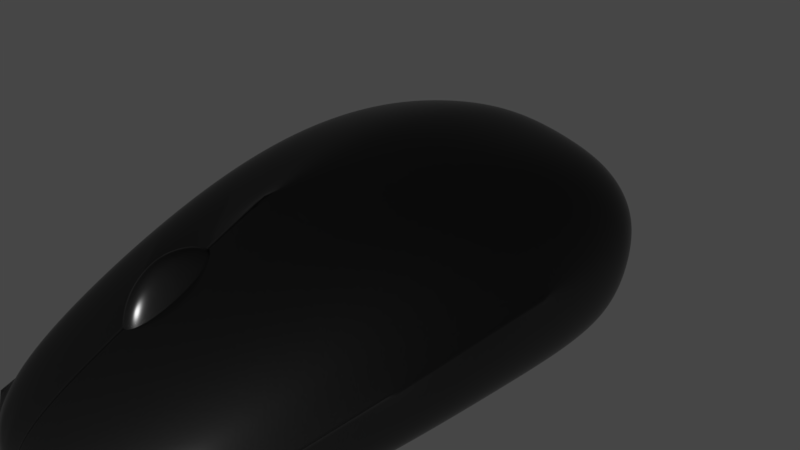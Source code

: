 # Source: Mouse2.blend  (saved by Blender 2.79.0; exported with 4.5.12 LTS)
import bpy
from mathutils import Matrix  # noqa: F401  (used for matrix-valued properties, if any)

bpy.ops.wm.read_factory_settings(use_empty=True)
scene = bpy.context.scene
scene.name = 'Scene'

# ---- collections
col_collection_1 = bpy.data.collections.new('Collection 1'); scene.collection.children.link(col_collection_1)

# ---- images (referenced by path relative to the original .blend; pixels are not part of the script)
import os
ASSET_DIR = os.environ.get("B2B_ASSET_DIR", "")  # directory of the original .blend (textures are referenced by path, not embedded)
HERE = os.path.dirname(os.path.abspath(__file__))  # packed textures are extracted next to this script under _unpacked/

def load_image(name, relpath, width, height, colorspace="sRGB"):
    """Load a texture the original file referenced (path relative to the .blend, or extracted next to this script)."""
    p = next((c for c in (os.path.join(HERE, relpath), os.path.join(ASSET_DIR, relpath)) if relpath and os.path.exists(c)), "")
    if p:
        img = bpy.data.images.load(p, check_existing=True)
        img.name = name
    else:  # same state as the original file: an image datablock whose file is absent (Cycles renders it pink)
        img = bpy.data.images.new(name, width, height)
        img.source = "FILE"
        img.filepath = "//" + (relpath or name)
    img.colorspace_settings.name = colorspace
    return img
img_materialmask = load_image('MaterialMask', 'MaterialMask.png', 1024, 1024, 'Non-Color')

# ---- materials (node trees are filled in below, after node groups)
mat_material = bpy.data.materials.new('Material')
mat_material.alpha_threshold = 0.0
mat_material.roughness = 0.5

# ---- material node trees
mat_material.use_nodes = True; mat_material.node_tree.nodes.clear()
_N = mat_material.node_tree.nodes; _L = mat_material.node_tree.links
n0 = _N.new('ShaderNodeOutputMaterial'); n0.name = 'Material Output'; n0.location = (877, 281)
n1 = _N.new('ShaderNodeMixShader'); n1.name = 'Mix Shader'; n1.location = (341, 125)
n2 = _N.new('ShaderNodeBsdfPrincipled'); n2.name = 'Principled BSDF'; n2.location = (-264, 208)
n2.width = 150
n2.subsurface_method = 'BURLEY'
n2.inputs[0].default_value = (0.0, 0.0, 0.0, 1.0)
n2.inputs[2].default_value = 0.1917
n2.inputs[3].default_value = 1.45
n2.inputs[9].default_value = (1.0, 1.0, 1.0)
n2.inputs[13].default_value = 0.5917
n3 = _N.new('ShaderNodeBsdfPrincipled'); n3.name = 'Principled BSDF.001'; n3.location = (124, 37)
n3.width = 150
n3.subsurface_method = 'BURLEY'
n3.inputs[0].default_value = (0.0, 0.0, 0.0, 1.0)
n3.inputs[2].default_value = 0.8083
n3.inputs[3].default_value = 1.45
n3.inputs[9].default_value = (1.0, 1.0, 1.0)
n3.inputs[13].default_value = 0.275
n4 = _N.new('ShaderNodeBump'); n4.name = 'Bump'; n4.location = (-145, -322)
n4.inputs[0].default_value = 0.05
n4.inputs[1].default_value = 0.1
n4.inputs[2].default_value = 1.0
n5 = _N.new('ShaderNodeTexNoise'); n5.name = 'Noise Texture'; n5.location = (-386, -365)
n5.inputs[2].default_value = 100.0
n5.inputs[3].default_value = 10.0
n6 = _N.new('ShaderNodeTexImage'); n6.name = 'Image Texture'; n6.location = (33, 424)
n6.width = 140
n6.image = img_materialmask
_L.new(n1.outputs[0], n0.inputs[0])
_L.new(n3.outputs[0], n1.inputs[2])
_L.new(n5.outputs[0], n4.inputs[3])
_L.new(n4.outputs[0], n3.inputs[5])
_L.new(n2.outputs[0], n1.inputs[1])
_L.new(n6.outputs[0], n1.inputs[0])
n0.is_active_output = True

# ---- world
world_world = bpy.data.worlds.new('World'); scene.world = world_world
world_world.color = (0.05088, 0.05088, 0.05088)
world_world.use_sun_shadow = False
world_world.sun_shadow_jitter_overblur = 0.0
world_world.cycles.sampling_method = 'MANUAL'

# ---- cameras
cam_camera = bpy.data.cameras.new('Camera')
cam_camera.clip_end = 100.0
cam_camera.lens = 35.0
cam_camera.sensor_width = 32.0
cam_camera.sensor_height = 18.0
cam_camera.ortho_scale = 7.314
cam_camera.dof.focus_distance = 0.0

# ---- lights
light_lamp = bpy.data.lights.new('Lamp', 'POINT')
light_lamp.transmission_factor = 0.0
light_lamp.cutoff_distance = 30.0
light_lamp.energy = 4000.0
light_lamp.shadow_buffer_clip_start = 1.001
light_lamp.shadow_soft_size = 0.1
light_lamp.shadow_maximum_resolution = 0.006
light_lamp.use_absolute_resolution = True

# ---- meshes
me_cylinder = bpy.data.meshes.new('Cylinder')
me_cylinder.from_pydata([(0.0, 0.8849, -0.09889), (8.998e-09, 0.7726, 0.5197), (0.3827, 0.7992, -0.09889), (0.3599, 0.6919, 0.5197), (0.7071, 0.6591, -0.09889), (0.665, 0.5603, 0.5197), (0.9239, 0.3827, -0.09889), (0.8688, 0.3003, 0.5197), (1.0, 1.149e-07, -0.09889), (0.9404, -0.05959, 0.5197), (0.9239, -0.6129, -0.09889), (0.8688, -0.636, 0.5197), (0.7071, -0.9565, -0.09889), (0.665, -0.9591, 0.5197), (0.3827, -0.991, -0.09889), (0.3599, -0.9916, 0.5197), (1.51e-07, -1.0, -0.09889), (1.51e-07, -1.0, 0.5197), (-7.845e-08, 0.005519, 0.9092), (0.2653, -0.04021, 0.9092), (0.4903, -0.1149, 0.9092), (0.6406, -0.2624, 0.9092), (0.6933, -0.4665, 0.9092), (0.6406, -0.7935, 0.9092), (0.4903, -0.9768, 0.9092), (0.2653, -0.9952, 0.9092), (2.624e-08, -1.0, 0.9092), (-2.263e-07, -0.2949, 0.9772), (0.0904, -0.3151, 0.9772), (0.167, -0.3482, 0.9772), (0.2182, -0.4135, 0.9772), (0.2362, -0.5039, 0.9772), (0.2182, -0.6487, 0.9772), (0.167, -0.7298, 0.9772), (0.0904, -0.738, 0.9772), (-1.906e-07, -0.7401, 0.9772), (0.0, 1.076, 0.2104), (0.3827, 0.9813, 0.2104), (0.7071, 0.8271, 0.2104), (0.9239, 0.5227, 0.2104), (1.0, 0.1013, 0.2104), (0.9239, -0.5737, 0.2104), (0.7071, -0.9521, 0.2104), (0.3827, -0.9901, 0.2104), (1.51e-07, -1.0, 0.2104), (1.032e-08, -0.1252, -0.3086), (0.06393, -0.1395, -0.3086), (0.1181, -0.1629, -0.3086), (0.1543, -0.2091, -0.3086), (0.1671, -0.273, -0.3086), (0.1543, -0.3754, -0.3086), (0.1181, -0.4328, -0.3086), (0.06393, -0.4386, -0.3086), (3.554e-08, -0.4401, -0.3086), (9.327e-08, -0.8239, -0.2347), (0.2364, -0.8184, -0.2347), (0.4368, -0.7971, -0.2347), (-3.024e-17, 0.3404, -0.2347), (0.5707, -0.5848, -0.2347), (0.6177, -0.2062, -0.2347), (0.5707, 0.03017, -0.2347), (0.2364, 0.2874, -0.2347), (0.4368, 0.2009, -0.2347), (-2.085e-07, -0.5175, 0.9772), (0.5385, 0.03172, 0.3675), (0.4131, -0.175, 0.5653), (0.1809, -0.1939, 0.5999), (0.5688, 0.1134, 0.2104), (0.0, -0.2008, 0.5999), (8.998e-09, 0.6754, 0.3628), (-7.845e-08, -0.09167, 0.7523), (-2.263e-07, -0.392, 0.8203), (-2.085e-07, -0.6147, 0.8203), (1.071e-09, 0.1637, 0.5677), (-1.606e-08, 0.6295, 0.6834), (0.03334, 0.5941, 0.652), (0.0615, 0.4931, 0.6255), (0.08031, 0.342, 0.6078), (0.08692, 0.1637, 0.6015), (0.08031, -0.01456, 0.6078), (0.0615, -0.1657, 0.6255), (0.03334, -0.2667, 0.652), (0.0471, 0.5941, 0.6834), (0.08692, 0.4931, 0.6834), (0.1135, 0.342, 0.6834), (0.1229, 0.1637, 0.6834), (0.1135, -0.01456, 0.6834), (0.08692, -0.1657, 0.6834), (0.0471, -0.2667, 0.6834), (1.071e-09, -0.3021, 0.6834), (0.03334, 0.5941, 0.7147), (0.0615, 0.4931, 0.7412), (0.08031, 0.342, 0.7589), (0.08692, 0.1637, 0.7652), (0.08031, -0.01456, 0.7589), (0.0615, -0.1657, 0.7412), (0.03334, -0.2667, 0.7147), (1.071e-09, 0.5941, 0.7276), (1.071e-09, 0.4931, 0.7652), (9.638e-09, 0.342, 0.7902), (1.071e-09, 0.1637, 0.799), (9.638e-09, -0.01456, 0.7902), (1.071e-09, -0.1657, 0.7652), (1.071e-09, -0.2667, 0.7276), (1.071e-09, 0.5941, 0.6391), (1.071e-09, 0.4931, 0.6015), (-7.496e-09, 0.342, 0.5765), (-7.496e-09, -0.01456, 0.5765), (1.071e-09, -0.1657, 0.6015), (1.071e-09, -0.2667, 0.6391), (0.0, -0.864, 0.9159), (0.0, -0.864, 1.087), (0.0, -0.8099, 0.9159), (0.0, -0.8099, 1.087), (0.02829, -0.8257, 0.9159), (0.02829, -0.8257, 1.087), (0.04001, -0.864, 0.9159), (0.04001, -0.864, 1.087), (0.02829, -0.9022, 0.9159), (0.02829, -0.9022, 1.087), (-3.725e-09, -0.9181, 0.9159), (-3.725e-09, -0.9181, 1.087)], [], [(36, 1, 3, 37), (37, 3, 5, 38), (38, 5, 7, 39), (39, 7, 9, 40), (40, 9, 11, 41), (41, 11, 13, 42), (42, 13, 15, 43), (43, 15, 17, 44), (7, 5, 20, 21), (55, 54, 53, 52), (24, 23, 32, 33), (5, 3, 19, 20), (17, 15, 25, 26), (15, 13, 24, 25), (13, 11, 23, 24), (11, 9, 22, 23), (9, 7, 21, 22), (3, 1, 18, 19), (21, 20, 29, 30), (25, 24, 33, 34), (22, 21, 30, 31), (19, 18, 27, 28), (26, 25, 34, 35), (23, 22, 31, 32), (20, 19, 28, 29), (14, 43, 44, 16), (12, 42, 43, 14), (10, 41, 42, 12), (8, 40, 41, 10), (6, 39, 40, 8), (4, 38, 39, 6), (2, 37, 38, 4), (0, 36, 37, 2), (45, 46, 47, 48, 49, 50, 51, 52, 53), (56, 55, 52, 51), (58, 56, 51, 50), (59, 58, 50, 49), (60, 59, 49, 48), (57, 61, 46, 45), (62, 60, 48, 47), (61, 62, 47, 46), (2, 4, 62, 61), (4, 6, 60, 62), (0, 2, 61, 57), (6, 8, 59, 60), (8, 10, 58, 59), (10, 12, 56, 58), (12, 14, 55, 56), (14, 16, 54, 55), (35, 34, 33, 32, 31, 63), (63, 31, 30, 29, 28, 27), (9, 22, 65, 64), (9, 40, 67, 64), (31, 22, 65, 66), (31, 63, 68, 66), (63, 27, 71, 72), (27, 18, 70, 71), (18, 1, 69, 70), (107, 73, 78, 79), (106, 105, 76, 77), (104, 74, 75), (89, 109, 81), (108, 107, 79, 80), (73, 106, 77, 78), (105, 104, 75, 76), (109, 108, 80, 81), (89, 81, 88), (80, 79, 86, 87), (78, 77, 84, 85), (76, 75, 82, 83), (81, 80, 87, 88), (79, 78, 85, 86), (77, 76, 83, 84), (75, 74, 82), (83, 82, 90, 91), (88, 87, 95, 96), (86, 85, 93, 94), (84, 83, 91, 92), (82, 74, 90), (89, 88, 96), (87, 86, 94, 95), (85, 84, 92, 93), (96, 95, 102, 103), (94, 93, 100, 101), (92, 91, 98, 99), (90, 74, 97), (89, 96, 103), (95, 94, 101, 102), (93, 92, 99, 100), (91, 90, 97, 98), (110, 112, 114), (111, 115, 113), (112, 113, 115, 114), (110, 114, 116), (111, 117, 115), (114, 115, 117, 116), (110, 116, 118), (111, 119, 117), (116, 117, 119, 118), (110, 118, 120), (111, 121, 119), (118, 119, 121, 120)])
me_cylinder.polygons.foreach_set('use_smooth', [True] * 102)
_uv = me_cylinder.uv_layers.new(name='UVMap')
_uv.uv.foreach_set('vector', [0.3207, 0.0, 0.3279, 0.1171, 0.208, 0.1378, 0.193, 0.0247, 0.193, 0.0247, 0.208, 0.1378, 0.1049, 0.1746, 0.08302, 0.06814, 0.8973, 0.5576, 0.795, 0.4758, 0.7936, 0.3879, 0.8959, 0.4554, 0.8959, 0.4554, 0.7936, 0.3879, 0.7931, 0.2731, 0.8953, 0.3212, 0.8953, 0.3212, 0.7931, 0.2731, 0.7936, 0.09528, 0.8959, 0.1127, 0.8959, 0.1127, 0.7936, 0.09528, 0.795, 0.0009937, 0.8973, 0.001585, 0.6655, 0.7772, 0.6797, 0.68, 0.7815, 0.68, 0.774, 0.7772, 0.774, 0.7772, 0.7815, 0.68, 0.9004, 0.68, 0.9004, 0.7772, 0.03193, 0.2514, 0.1049, 0.1746, 0.1643, 0.4128, 0.1116, 0.456, 0.5785, 0.06109, 0.6559, 0.05699, 0.6629, 0.1784, 0.642, 0.1795, 0.1441, 0.6743, 0.09909, 0.6172, 0.2441, 0.5831, 0.259, 0.6083, 0.1049, 0.1746, 0.208, 0.1378, 0.2398, 0.3925, 0.1643, 0.4128, 0.9004, 0.68, 0.7815, 0.68, 0.8128, 0.5576, 0.9004, 0.5576, 0.7815, 0.68, 0.6797, 0.68, 0.738, 0.5576, 0.8128, 0.5576, 0.795, 0.0009937, 0.7936, 0.09528, 0.6659, 0.05382, 0.6669, 0.001467, 0.7936, 0.09528, 0.7931, 0.2731, 0.6655, 0.1543, 0.6659, 0.05382, 0.0, 0.3598, 0.03193, 0.2514, 0.1116, 0.456, 0.08947, 0.5174, 0.208, 0.1378, 0.3279, 0.1171, 0.3279, 0.3813, 0.2398, 0.3925, 0.1116, 0.456, 0.1643, 0.4128, 0.268, 0.4925, 0.2496, 0.5117, 0.2174, 0.6822, 0.1441, 0.6743, 0.259, 0.6083, 0.2839, 0.6115, 0.08947, 0.5174, 0.1116, 0.456, 0.2496, 0.5117, 0.2416, 0.539, 0.2398, 0.3925, 0.3279, 0.3813, 0.324, 0.478, 0.2939, 0.4832, 0.3043, 0.6864, 0.2174, 0.6822, 0.2839, 0.6115, 0.3135, 0.6131, 0.09909, 0.6172, 0.08947, 0.5174, 0.2416, 0.539, 0.2441, 0.5831, 0.1643, 0.4128, 0.2398, 0.3925, 0.2939, 0.4832, 0.268, 0.4925, 0.774, 0.8744, 0.774, 0.7772, 0.9004, 0.7772, 0.9004, 0.8744, 0.6657, 0.8744, 0.6655, 0.7772, 0.774, 0.7772, 0.774, 0.8744, 0.9985, 0.1003, 0.8959, 0.1127, 0.8973, 0.001585, 1.0, 0.0, 0.998, 0.2893, 0.8953, 0.3212, 0.8959, 0.1127, 0.9985, 0.1003, 0.9985, 0.4114, 0.8959, 0.4554, 0.8953, 0.3212, 0.998, 0.2893, 1.0, 0.5049, 0.8973, 0.5576, 0.8959, 0.4554, 0.9985, 0.4114, 0.5368, 0.5684, 0.5222, 0.6216, 0.4146, 0.5765, 0.4293, 0.5277, 0.663, 0.5915, 0.6484, 0.6474, 0.5222, 0.6216, 0.5368, 0.5684, 0.6655, 0.2772, 0.6445, 0.2733, 0.6265, 0.2665, 0.6143, 0.2524, 0.6096, 0.2325, 0.6129, 0.2002, 0.6243, 0.1818, 0.642, 0.1795, 0.6629, 0.1784, 0.513, 0.06977, 0.5785, 0.06109, 0.642, 0.1795, 0.6243, 0.1818, 0.4708, 0.1377, 0.513, 0.06977, 0.6243, 0.1818, 0.6129, 0.2002, 0.4586, 0.257, 0.4708, 0.1377, 0.6129, 0.2002, 0.6096, 0.2325, 0.4759, 0.3307, 0.4586, 0.257, 0.6096, 0.2325, 0.6143, 0.2524, 0.6655, 0.4223, 0.5876, 0.4081, 0.6445, 0.2733, 0.6655, 0.2772, 0.5212, 0.3829, 0.4759, 0.3307, 0.6143, 0.2524, 0.6265, 0.2665, 0.5876, 0.4081, 0.5212, 0.3829, 0.6265, 0.2665, 0.6445, 0.2733, 0.5368, 0.5684, 0.4293, 0.5277, 0.5212, 0.3829, 0.5876, 0.4081, 0.4293, 0.5277, 0.356, 0.4431, 0.4759, 0.3307, 0.5212, 0.3829, 0.663, 0.5915, 0.5368, 0.5684, 0.5876, 0.4081, 0.6655, 0.4223, 0.356, 0.4431, 0.3279, 0.3238, 0.4586, 0.257, 0.4759, 0.3307, 0.3279, 0.3238, 0.3478, 0.1307, 0.4708, 0.1377, 0.4586, 0.257, 0.3478, 0.1307, 0.416, 0.02068, 0.513, 0.06977, 0.4708, 0.1377, 0.416, 0.02068, 0.522, 0.006626, 0.5785, 0.06109, 0.513, 0.06977, 0.522, 0.006626, 0.6473, 0.0, 0.6559, 0.05699, 0.5785, 0.06109, 0.3135, 0.6131, 0.2839, 0.6115, 0.259, 0.6083, 0.2441, 0.5831, 0.2416, 0.539, 0.3188, 0.5455, 0.3188, 0.5455, 0.2416, 0.539, 0.2496, 0.5117, 0.268, 0.4925, 0.2939, 0.4832, 0.324, 0.478, 0.3279, 0.793, 0.3279, 0.6474, 0.4687, 0.6943, 0.4687, 0.7682, 0.6069, 0.7728, 0.5229, 0.7787, 0.5643, 0.6504, 0.6069, 0.6474, 0.2416, 0.539, 0.08947, 0.5174, 0.1723, 0.404, 0.2496, 0.4149, 0.07835, 0.8049, 0.0, 0.8049, 0.01335, 0.6864, 0.07321, 0.6864, 0.9371, 0.9877, 0.9124, 0.9218, 0.9723, 0.9341, 0.997, 1.0, 0.9124, 0.9218, 0.9004, 0.8257, 0.9603, 0.838, 0.9723, 0.9341, 0.9004, 0.8257, 0.9371, 0.5576, 0.997, 0.5699, 0.9603, 0.838, 0.6363, 0.7274, 0.6372, 0.7835, 0.6069, 0.7835, 0.6083, 0.7274, 0.6372, 0.8393, 0.6363, 0.8864, 0.6149, 0.8864, 0.6092, 0.8393, 0.6346, 0.9176, 0.6324, 0.9282, 0.623, 0.9176, 0.6655, 0.6614, 0.6626, 0.6751, 0.6521, 0.67, 0.6346, 0.6797, 0.6363, 0.7274, 0.6083, 0.7274, 0.6132, 0.6796, 0.6372, 0.7835, 0.6372, 0.8393, 0.6092, 0.8393, 0.6069, 0.7835, 0.6363, 0.8864, 0.6346, 0.9176, 0.623, 0.9176, 0.6149, 0.8864, 0.6324, 0.6474, 0.6346, 0.6797, 0.6132, 0.6796, 0.6208, 0.6474, 0.6655, 0.6614, 0.6521, 0.67, 0.6486, 0.6598, 0.5115, 0.6778, 0.5189, 0.7242, 0.4936, 0.724, 0.4921, 0.6777, 0.5229, 0.7796, 0.5229, 0.8356, 0.4976, 0.8354, 0.4955, 0.7794, 0.5189, 0.8836, 0.5115, 0.9163, 0.501, 0.9163, 0.4995, 0.8834, 0.5018, 0.6475, 0.5115, 0.6778, 0.4921, 0.6777, 0.4913, 0.6474, 0.5189, 0.7242, 0.5229, 0.7796, 0.4955, 0.7794, 0.4936, 0.724, 0.5229, 0.8356, 0.5189, 0.8836, 0.4995, 0.8834, 0.4976, 0.8354, 0.5115, 0.9163, 0.5018, 0.9289, 0.501, 0.9163, 0.4995, 0.8834, 0.501, 0.9163, 0.4907, 0.9171, 0.4805, 0.8849, 0.4913, 0.6474, 0.4921, 0.6777, 0.4731, 0.6792, 0.481, 0.6482, 0.4936, 0.724, 0.4955, 0.7794, 0.4687, 0.7815, 0.4688, 0.7259, 0.4976, 0.8354, 0.4995, 0.8834, 0.4805, 0.8849, 0.4728, 0.8373, 0.501, 0.9163, 0.5018, 0.9289, 0.4907, 0.9171, 0.6655, 0.6614, 0.6486, 0.6598, 0.6542, 0.6504, 0.4921, 0.6777, 0.4936, 0.724, 0.4688, 0.7259, 0.4731, 0.6792, 0.4955, 0.7794, 0.4976, 0.8354, 0.4728, 0.8373, 0.4687, 0.7815, 0.09221, 0.9619, 0.08461, 0.9335, 0.106, 0.9347, 0.1038, 0.9625, 0.07974, 0.8891, 0.07835, 0.8354, 0.1086, 0.8372, 0.1077, 0.8907, 0.08065, 0.7806, 0.08629, 0.7331, 0.1077, 0.7343, 0.1086, 0.7823, 0.09441, 0.7, 0.1038, 0.6864, 0.106, 0.7007, 0.6655, 0.6614, 0.6542, 0.6504, 0.6655, 0.6474, 0.08461, 0.9335, 0.07974, 0.8891, 0.1077, 0.8907, 0.106, 0.9347, 0.07835, 0.8354, 0.08065, 0.7806, 0.1086, 0.7823, 0.1086, 0.8372, 0.08629, 0.7331, 0.09441, 0.7, 0.106, 0.7007, 0.1077, 0.7343, 0.6617, 0.6921, 0.6617, 0.7091, 0.6525, 0.7042, 0.1532, 0.7029, 0.1439, 0.6916, 0.1532, 0.6864, 0.1401, 0.6864, 0.1401, 0.7403, 0.1339, 0.7405, 0.1339, 0.6866, 0.6617, 0.6921, 0.6525, 0.7042, 0.6486, 0.6922, 0.1532, 0.7029, 0.1401, 0.7034, 0.1439, 0.6916, 0.1339, 0.6866, 0.1339, 0.7405, 0.1208, 0.7405, 0.1208, 0.6867, 0.6617, 0.6921, 0.6486, 0.6922, 0.6525, 0.6801, 0.1532, 0.7029, 0.1439, 0.7149, 0.1401, 0.7034, 0.1208, 0.6867, 0.1208, 0.7405, 0.1086, 0.7404, 0.1086, 0.6866, 0.6617, 0.6921, 0.6525, 0.6801, 0.6617, 0.6751, 0.1532, 0.7029, 0.1532, 0.7194, 0.1439, 0.7149, 0.6372, 0.7013, 0.6372, 0.6474, 0.6472, 0.6474, 0.6472, 0.7013])
_ca = me_cylinder.color_attributes.new('Col', 'BYTE_COLOR', 'CORNER')
_ca.data.foreach_set('color', [1.0, 1.0, 1.0, 1.0, 1.0, 1.0, 1.0, 1.0, 1.0, 1.0, 1.0, 1.0, 1.0, 1.0, 1.0, 1.0, 1.0, 1.0, 1.0, 1.0, 1.0, 1.0, 1.0, 1.0, 1.0, 1.0, 1.0, 1.0, 1.0, 1.0, 1.0, 1.0, 1.0, 1.0, 1.0, 1.0, 1.0, 1.0, 1.0, 1.0, 1.0, 1.0, 1.0, 1.0, 1.0, 1.0, 1.0, 1.0, 1.0, 1.0, 1.0, 1.0, 1.0, 1.0, 1.0, 1.0, 1.0, 1.0, 1.0, 1.0, 1.0, 1.0, 1.0, 1.0, 1.0, 1.0, 1.0, 1.0, 1.0, 1.0, 1.0, 1.0, 1.0, 1.0, 1.0, 1.0, 1.0, 1.0, 1.0, 1.0, 1.0, 1.0, 1.0, 1.0, 1.0, 1.0, 1.0, 1.0, 1.0, 1.0, 1.0, 1.0, 1.0, 1.0, 1.0, 1.0, 1.0, 1.0, 1.0, 1.0, 1.0, 1.0, 1.0, 1.0, 1.0, 1.0, 1.0, 1.0, 1.0, 1.0, 1.0, 1.0, 1.0, 1.0, 1.0, 1.0, 1.0, 1.0, 1.0, 1.0, 1.0, 1.0, 1.0, 1.0, 1.0, 1.0, 1.0, 1.0, 1.0, 1.0, 1.0, 1.0, 1.0, 1.0, 1.0, 1.0, 1.0, 1.0, 1.0, 1.0, 1.0, 1.0, 1.0, 1.0, 1.0, 1.0, 1.0, 1.0, 1.0, 1.0, 1.0, 1.0, 1.0, 1.0, 1.0, 1.0, 1.0, 1.0, 1.0, 1.0, 1.0, 1.0, 1.0, 1.0, 1.0, 1.0, 1.0, 1.0, 1.0, 1.0, 1.0, 1.0, 1.0, 1.0, 1.0, 1.0, 1.0, 1.0, 1.0, 1.0, 1.0, 1.0, 1.0, 1.0, 1.0, 1.0, 1.0, 1.0, 1.0, 1.0, 1.0, 1.0, 1.0, 1.0, 1.0, 1.0, 1.0, 1.0, 1.0, 1.0, 1.0, 1.0, 1.0, 1.0, 1.0, 1.0, 1.0, 1.0, 1.0, 1.0, 1.0, 1.0, 1.0, 1.0, 1.0, 1.0, 1.0, 1.0, 1.0, 1.0, 1.0, 1.0, 1.0, 1.0, 1.0, 1.0, 1.0, 1.0, 1.0, 1.0, 1.0, 1.0, 1.0, 1.0, 1.0, 1.0, 1.0, 1.0, 1.0, 1.0, 1.0, 1.0, 1.0, 1.0, 1.0, 1.0, 1.0, 1.0, 1.0, 1.0, 1.0, 1.0, 1.0, 1.0, 1.0, 1.0, 1.0, 1.0, 1.0, 1.0, 1.0, 1.0, 1.0, 1.0, 1.0, 1.0, 1.0, 1.0, 1.0, 1.0, 1.0, 1.0, 1.0, 1.0, 1.0, 1.0, 1.0, 1.0, 1.0, 1.0, 1.0, 1.0, 1.0, 1.0, 1.0, 1.0, 1.0, 1.0, 1.0, 1.0, 1.0, 1.0, 1.0, 1.0, 1.0, 1.0, 1.0, 1.0, 1.0, 1.0, 1.0, 1.0, 1.0, 1.0, 1.0, 1.0, 1.0, 1.0, 1.0, 1.0, 1.0, 1.0, 1.0, 1.0, 1.0, 1.0, 1.0, 1.0, 1.0, 1.0, 1.0, 1.0, 1.0, 1.0, 1.0, 1.0, 1.0, 1.0, 1.0, 1.0, 1.0, 1.0, 1.0, 1.0, 1.0, 1.0, 1.0, 1.0, 1.0, 1.0, 1.0, 1.0, 1.0, 1.0, 1.0, 1.0, 1.0, 1.0, 1.0, 1.0, 1.0, 1.0, 1.0, 1.0, 1.0, 1.0, 1.0, 1.0, 1.0, 1.0, 1.0, 1.0, 1.0, 1.0, 1.0, 1.0, 1.0, 1.0, 1.0, 1.0, 1.0, 1.0, 1.0, 1.0, 1.0, 1.0, 1.0, 1.0, 1.0, 1.0, 1.0, 1.0, 1.0, 1.0, 1.0, 1.0, 1.0, 1.0, 1.0, 1.0, 1.0, 1.0, 1.0, 1.0, 1.0, 1.0, 1.0, 1.0, 1.0, 1.0, 1.0, 1.0, 1.0, 1.0, 1.0, 1.0, 1.0, 1.0, 1.0, 1.0, 1.0, 1.0, 1.0, 1.0, 1.0, 1.0, 1.0, 1.0, 1.0, 1.0, 1.0, 1.0, 1.0, 1.0, 1.0, 1.0, 1.0, 1.0, 1.0, 1.0, 1.0, 1.0, 1.0, 1.0, 1.0, 1.0, 1.0, 1.0, 1.0, 1.0, 1.0, 1.0, 1.0, 1.0, 1.0, 1.0, 1.0, 1.0, 1.0, 1.0, 1.0, 1.0, 1.0, 1.0, 1.0, 1.0, 1.0, 1.0, 1.0, 1.0, 1.0, 1.0, 1.0, 1.0, 1.0, 1.0, 1.0, 1.0, 1.0, 1.0, 1.0, 1.0, 1.0, 1.0, 1.0, 1.0, 1.0, 1.0, 1.0, 1.0, 1.0, 1.0, 1.0, 1.0, 1.0, 1.0, 1.0, 1.0, 1.0, 1.0, 1.0, 1.0, 1.0, 1.0, 1.0, 1.0, 1.0, 1.0, 1.0, 1.0, 1.0, 1.0, 1.0, 1.0, 1.0, 1.0, 1.0, 1.0, 1.0, 1.0, 1.0, 1.0, 1.0, 1.0, 1.0, 1.0, 1.0, 1.0, 1.0, 1.0, 1.0, 1.0, 1.0, 1.0, 1.0, 1.0, 1.0, 1.0, 1.0, 1.0, 1.0, 1.0, 1.0, 1.0, 1.0, 1.0, 1.0, 1.0, 1.0, 1.0, 1.0, 1.0, 1.0, 1.0, 1.0, 1.0, 1.0, 1.0, 1.0, 1.0, 1.0, 1.0, 1.0, 1.0, 1.0, 1.0, 1.0, 1.0, 1.0, 1.0, 1.0, 1.0, 1.0, 1.0, 1.0, 1.0, 1.0, 1.0, 1.0, 1.0, 1.0, 1.0, 1.0, 1.0, 1.0, 1.0, 1.0, 1.0, 1.0, 1.0, 1.0, 1.0, 1.0, 1.0, 1.0, 1.0, 1.0, 1.0, 1.0, 1.0, 1.0, 1.0, 1.0, 1.0, 1.0, 1.0, 1.0, 1.0, 1.0, 1.0, 1.0, 1.0, 1.0, 1.0, 1.0, 1.0, 1.0, 1.0, 1.0, 1.0, 1.0, 1.0, 1.0, 1.0, 1.0, 1.0, 1.0, 1.0, 1.0, 1.0, 1.0, 1.0, 1.0, 1.0, 1.0, 1.0, 1.0, 1.0, 1.0, 1.0, 1.0, 1.0, 1.0, 1.0, 1.0, 1.0, 1.0, 1.0, 1.0, 1.0, 1.0, 1.0, 1.0, 1.0, 1.0, 1.0, 1.0, 1.0, 1.0, 1.0, 1.0, 1.0, 1.0, 1.0, 1.0, 1.0, 1.0, 1.0, 1.0, 1.0, 1.0, 1.0, 1.0, 1.0, 1.0, 1.0, 1.0, 1.0, 1.0, 1.0, 1.0, 1.0, 1.0, 1.0, 1.0, 1.0, 1.0, 1.0, 1.0, 1.0, 1.0, 1.0, 1.0, 1.0, 1.0, 1.0, 1.0, 1.0, 1.0, 1.0, 1.0, 1.0, 1.0, 1.0, 1.0, 1.0, 1.0, 1.0, 1.0, 1.0, 1.0, 1.0, 1.0, 1.0, 1.0, 1.0, 1.0, 1.0, 1.0, 1.0, 1.0, 1.0, 1.0, 1.0, 1.0, 1.0, 1.0, 1.0, 1.0, 1.0, 1.0, 1.0, 1.0, 1.0, 1.0, 1.0, 1.0, 1.0, 1.0, 1.0, 1.0, 1.0, 1.0, 1.0, 1.0, 1.0, 1.0, 1.0, 1.0, 1.0, 1.0, 1.0, 1.0, 1.0, 1.0, 1.0, 1.0, 1.0, 1.0, 1.0, 1.0, 1.0, 1.0, 1.0, 1.0, 1.0, 1.0, 1.0, 1.0, 1.0, 1.0, 1.0, 1.0, 1.0, 1.0, 1.0, 1.0, 1.0, 1.0, 1.0, 1.0, 1.0, 1.0, 1.0, 1.0, 1.0, 1.0, 1.0, 1.0, 1.0, 1.0, 1.0, 1.0, 1.0, 1.0, 1.0, 1.0, 1.0, 1.0, 1.0, 1.0, 1.0, 1.0, 1.0, 1.0, 1.0, 1.0, 1.0, 1.0, 1.0, 1.0, 1.0, 1.0, 1.0, 1.0, 1.0, 1.0, 1.0, 1.0, 1.0, 1.0, 1.0, 1.0, 1.0, 1.0, 1.0, 1.0, 1.0, 1.0, 1.0, 1.0, 1.0, 1.0, 1.0, 1.0, 1.0, 1.0, 1.0, 1.0, 1.0, 1.0, 1.0, 1.0, 1.0, 1.0, 1.0, 1.0, 1.0, 1.0, 1.0, 1.0, 1.0, 1.0, 1.0, 1.0, 1.0, 1.0, 1.0, 1.0, 1.0, 1.0, 1.0, 1.0, 1.0, 1.0, 1.0, 1.0, 1.0, 1.0, 1.0, 1.0, 1.0, 1.0, 1.0, 1.0, 1.0, 1.0, 1.0, 1.0, 1.0, 1.0, 1.0, 1.0, 1.0, 1.0, 1.0, 1.0, 1.0, 1.0, 1.0, 1.0, 1.0, 1.0, 1.0, 1.0, 1.0, 1.0, 1.0, 1.0, 1.0, 1.0, 1.0, 1.0, 1.0, 1.0, 1.0, 1.0, 1.0, 1.0, 1.0, 1.0, 1.0, 1.0, 1.0, 1.0, 1.0, 1.0, 1.0, 1.0, 1.0, 1.0, 1.0, 1.0, 1.0, 1.0, 1.0, 1.0, 1.0, 1.0, 1.0, 1.0, 1.0, 1.0, 1.0, 1.0, 1.0, 1.0, 1.0, 1.0, 1.0, 1.0, 1.0, 1.0, 1.0, 1.0, 1.0, 1.0, 1.0, 1.0, 1.0, 1.0, 1.0, 1.0, 1.0, 1.0, 1.0, 1.0, 1.0, 1.0, 1.0, 1.0, 1.0, 1.0, 1.0, 1.0, 1.0, 1.0, 1.0, 1.0, 1.0, 1.0, 1.0, 1.0, 1.0, 1.0, 1.0, 1.0, 1.0, 1.0, 1.0, 1.0, 1.0, 1.0, 1.0, 1.0, 1.0, 1.0, 1.0, 1.0, 1.0, 1.0, 1.0, 1.0, 1.0, 1.0, 1.0, 1.0, 1.0, 1.0, 1.0, 1.0, 1.0, 1.0, 1.0, 1.0, 1.0, 1.0, 1.0, 1.0, 1.0, 1.0, 1.0, 1.0, 1.0, 1.0, 1.0, 1.0, 1.0, 1.0, 1.0, 1.0, 1.0, 1.0, 1.0, 1.0, 1.0, 1.0, 1.0, 1.0, 1.0, 1.0, 1.0, 1.0, 1.0, 1.0, 1.0, 1.0, 1.0, 1.0, 1.0, 1.0, 1.0, 1.0, 1.0, 1.0, 1.0, 1.0, 1.0, 1.0, 1.0, 1.0, 1.0, 1.0, 1.0, 1.0, 1.0, 1.0, 1.0, 1.0, 1.0, 1.0, 1.0, 1.0, 1.0, 1.0, 1.0, 1.0, 1.0, 1.0, 1.0, 1.0, 1.0, 1.0, 1.0, 1.0, 1.0, 1.0, 1.0, 1.0, 1.0, 1.0, 1.0, 1.0, 1.0, 1.0, 1.0, 1.0, 1.0, 1.0, 1.0, 1.0, 1.0, 1.0, 1.0, 1.0, 1.0, 1.0, 1.0, 1.0, 1.0, 1.0, 1.0, 1.0, 1.0, 1.0, 1.0, 1.0, 1.0, 1.0, 1.0, 1.0, 1.0, 1.0, 1.0, 1.0, 1.0, 1.0, 1.0, 1.0, 1.0, 1.0, 1.0, 1.0, 1.0, 1.0, 1.0, 1.0, 1.0, 1.0, 1.0, 1.0, 1.0, 1.0, 1.0, 1.0, 1.0, 1.0, 1.0, 1.0, 1.0, 1.0, 1.0, 1.0, 1.0, 1.0, 1.0, 1.0, 1.0, 1.0, 1.0, 1.0, 1.0, 1.0, 1.0, 1.0, 1.0, 1.0, 1.0, 1.0, 1.0, 1.0, 1.0, 1.0, 1.0, 1.0, 1.0, 1.0, 1.0, 1.0, 1.0, 1.0, 1.0, 1.0, 1.0, 1.0, 1.0, 1.0, 1.0, 1.0, 1.0, 1.0, 1.0, 1.0, 1.0, 1.0, 1.0, 1.0, 1.0, 1.0, 1.0, 1.0, 1.0, 1.0, 1.0, 1.0, 1.0, 1.0, 1.0, 1.0, 1.0, 1.0, 1.0, 1.0, 1.0, 1.0, 1.0, 1.0, 1.0, 1.0, 1.0, 1.0, 1.0, 1.0, 1.0, 1.0, 1.0, 1.0, 1.0, 1.0, 1.0, 1.0, 1.0, 1.0, 1.0, 1.0, 1.0, 1.0, 1.0, 1.0, 1.0, 1.0, 1.0, 1.0, 1.0, 1.0, 1.0, 1.0, 1.0, 1.0, 1.0, 1.0, 1.0, 1.0, 1.0, 1.0, 1.0, 1.0, 1.0, 1.0, 1.0, 1.0, 1.0, 1.0, 1.0, 1.0, 1.0, 1.0, 1.0, 1.0, 1.0, 1.0, 1.0, 1.0, 1.0, 1.0, 1.0, 1.0, 1.0, 1.0, 1.0, 1.0, 1.0, 1.0, 1.0, 1.0, 1.0, 1.0, 1.0, 1.0, 1.0, 1.0, 1.0, 1.0, 1.0, 1.0, 1.0, 1.0, 1.0, 1.0, 1.0, 1.0, 1.0, 1.0, 1.0, 1.0, 1.0, 1.0, 1.0, 1.0, 1.0, 1.0, 1.0, 1.0, 1.0, 1.0, 1.0, 1.0, 1.0, 1.0, 1.0, 1.0, 1.0, 1.0, 1.0, 1.0, 1.0, 1.0, 1.0, 1.0, 1.0, 1.0, 1.0, 1.0, 1.0, 1.0, 1.0, 1.0, 1.0, 1.0, 1.0, 1.0, 1.0, 1.0, 1.0, 1.0, 1.0, 1.0, 1.0, 1.0, 1.0, 1.0, 1.0, 1.0, 1.0, 1.0, 1.0, 1.0, 1.0, 1.0, 1.0, 1.0, 1.0, 1.0, 1.0, 1.0, 1.0, 1.0, 1.0, 1.0, 1.0, 1.0, 1.0, 1.0, 1.0, 1.0, 1.0, 1.0, 1.0, 1.0, 1.0, 1.0, 1.0, 1.0, 1.0, 1.0, 1.0, 1.0, 1.0, 1.0, 1.0, 1.0, 1.0, 1.0, 1.0, 1.0, 1.0, 1.0, 1.0, 1.0, 1.0, 1.0, 1.0, 1.0, 1.0, 1.0, 1.0, 1.0, 1.0, 1.0, 1.0, 1.0, 1.0, 1.0, 1.0, 1.0, 1.0, 1.0, 1.0, 1.0, 1.0, 1.0, 1.0, 1.0, 1.0, 1.0, 1.0, 1.0, 1.0, 1.0, 1.0, 1.0, 1.0, 1.0, 1.0, 1.0, 1.0, 1.0, 1.0, 1.0, 1.0, 1.0, 1.0, 1.0, 1.0, 1.0, 1.0, 1.0, 1.0, 1.0, 1.0, 1.0, 1.0, 1.0, 1.0, 1.0, 1.0, 1.0, 1.0, 1.0, 1.0, 1.0, 1.0, 1.0, 1.0, 1.0, 1.0, 1.0, 1.0, 1.0, 1.0, 1.0, 1.0, 1.0, 1.0, 1.0, 1.0, 1.0, 1.0, 1.0, 1.0, 1.0, 1.0, 1.0, 1.0, 1.0, 1.0, 1.0, 1.0, 1.0, 1.0, 1.0, 1.0, 1.0, 1.0, 1.0, 1.0, 1.0, 1.0, 1.0, 1.0, 1.0, 1.0, 1.0, 1.0, 1.0, 1.0, 1.0, 1.0, 1.0, 1.0, 1.0, 1.0, 1.0, 1.0, 1.0, 1.0, 1.0, 1.0, 1.0, 1.0, 1.0, 1.0, 1.0, 1.0, 1.0, 1.0, 1.0, 1.0, 1.0, 1.0, 1.0, 1.0, 1.0, 1.0, 1.0, 1.0, 1.0, 1.0, 1.0, 1.0, 1.0, 1.0, 1.0, 1.0, 1.0, 1.0, 1.0, 1.0, 1.0, 1.0, 1.0, 1.0, 1.0, 1.0, 1.0, 1.0, 1.0, 1.0, 1.0, 1.0, 1.0, 1.0, 1.0, 1.0, 1.0, 1.0, 1.0, 1.0, 1.0, 1.0, 1.0, 1.0, 1.0, 1.0, 1.0, 1.0, 1.0, 1.0, 1.0, 1.0, 1.0, 1.0, 1.0, 1.0, 1.0, 1.0, 1.0, 1.0, 1.0, 1.0, 1.0, 1.0, 1.0, 1.0, 1.0, 1.0, 1.0, 1.0, 1.0, 1.0, 1.0, 1.0, 1.0, 1.0, 1.0, 1.0, 1.0, 1.0, 1.0, 1.0, 1.0, 1.0, 1.0, 1.0, 1.0, 1.0, 1.0, 1.0, 1.0, 1.0, 1.0, 1.0, 1.0, 1.0])
me_cylinder.materials.append(mat_material)
me_cylinder.use_remesh_preserve_volume = False
me_cylinder.use_remesh_preserve_attributes = False
me_cylinder.use_mirror_vertex_groups = False
me_cylinder.update()

# ---- objects
ob_cylinder = bpy.data.objects.new('Cylinder', me_cylinder)
ob_lamp = bpy.data.objects.new('Lamp', light_lamp)
ob_camera = bpy.data.objects.new('Camera', cam_camera)

# ---- transforms, parenting, visibility, modifiers, constraints
ob_cylinder.location = (0.0, 2.093, -0.04281)
ob_cylinder.rotation_euler = (1.571, 0.0, 0.0)
ob_cylinder.scale = (2.342, 1.732, 6.973)
ob_cylinder.lineart.crease_threshold = 0.0
_m = ob_cylinder.modifiers.new('Mirror', 'MIRROR')
_m = ob_cylinder.modifiers.new('Subsurf', 'SUBSURF')
_m.uv_smooth = 'PRESERVE_CORNERS'
_m.levels = 3
_m.render_levels = 4
_m.show_only_control_edges = False
ob_lamp.location = (4.379, -7.476, 0.4106)
ob_lamp.rotation_euler = (0.6503, 0.05522, 1.866)
ob_lamp.lock_rotations_4d = False
ob_lamp.empty_display_type = 'ARROWS'
ob_lamp.color = (0.0, 0.0, 0.0, 0.0)
ob_lamp.lineart.crease_threshold = 0.0
ob_camera.location = (7.481, -6.508, 5.344)
ob_camera.rotation_euler = (1.109, 0.0, 0.8149)
ob_camera.lock_rotations_4d = False
ob_camera.empty_display_type = 'ARROWS'
ob_camera.color = (0.0, 0.0, 0.0, 0.0)
ob_camera.display_type = 'WIRE'
ob_camera.lineart.crease_threshold = 0.0

# ---- collection membership
col_collection_1.objects.link(ob_cylinder)
col_collection_1.objects.link(ob_lamp)
col_collection_1.objects.link(ob_camera)

# ---- scene / render settings (as saved in the file)
scene.camera = ob_camera
scene.frame_start = 1; scene.frame_end = 250; scene.frame_set(14)
scene.render.engine = 'CYCLES'
scene.render.resolution_percentage = 50
scene.render.dither_intensity = 0.0
scene.cycles.use_denoising = False
scene.cycles.samples = 128
scene.cycles.sampling_pattern = 'TABULATED_SOBOL'
scene.cycles.use_adaptive_sampling = False
scene.cycles.use_light_tree = False
scene.cycles.blur_glossy = 0.0
scene.cycles.sample_clamp_indirect = 0.0
scene.view_settings.view_transform = 'Filmic'
bpy.context.view_layer.update()
